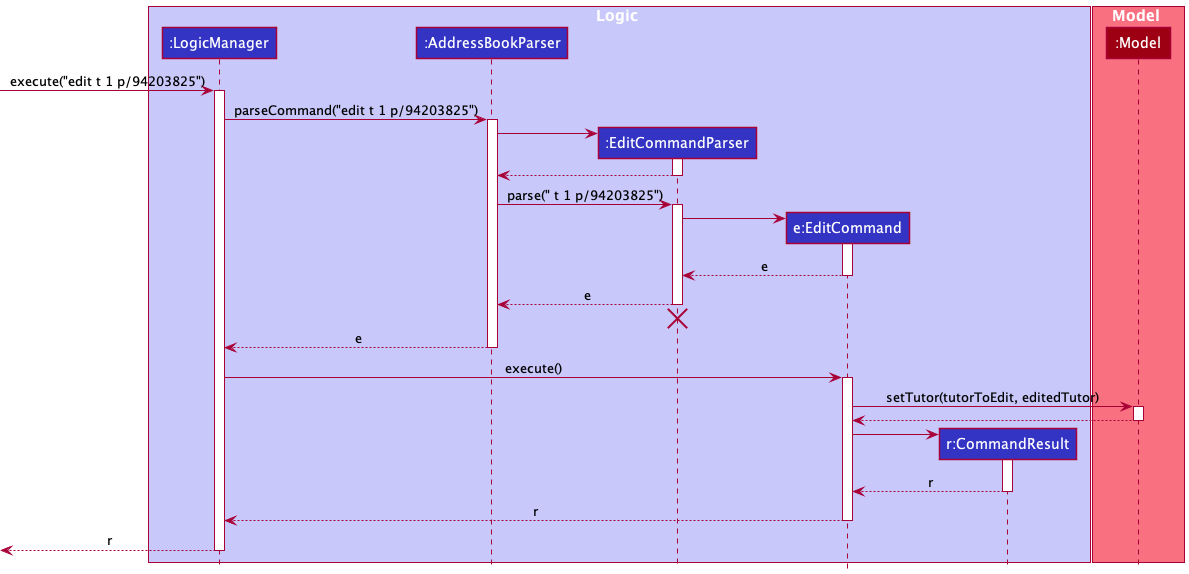

The diagram above was rendered by PlantUML. Its source (embedded in the PNG):
@startuml
!include style.puml

box Logic LOGIC_COLOR_T1
participant ":LogicManager" as LogicManager LOGIC_COLOR
participant ":AddressBookParser" as AddressBookParser LOGIC_COLOR
participant ":EditCommandParser" as EditCommandParser LOGIC_COLOR
participant "e:EditCommand" as EditCommand LOGIC_COLOR
participant "r:CommandResult" as CommandResult LOGIC_COLOR
end box

box Model MODEL_COLOR_T1
participant ":Model" as Model MODEL_COLOR
end box

[-> LogicManager : execute("edit t 1 p/94203825")
activate LogicManager

LogicManager -> AddressBookParser : parseCommand("edit t 1 p/94203825")
activate AddressBookParser

create EditCommandParser
AddressBookParser -> EditCommandParser
activate EditCommandParser

EditCommandParser --> AddressBookParser
deactivate EditCommandParser

AddressBookParser -> EditCommandParser : parse(" t 1 p/94203825")
activate EditCommandParser

create EditCommand
EditCommandParser -> EditCommand
activate EditCommand

EditCommand --> EditCommandParser : e
deactivate EditCommand

EditCommandParser --> AddressBookParser : e
deactivate EditCommandParser
'Hidden arrow to position the destroy marker below the end of the activation bar.
EditCommandParser -[hidden]-> AddressBookParser
destroy EditCommandParser

AddressBookParser --> LogicManager : e
deactivate AddressBookParser

LogicManager -> EditCommand : execute()
activate EditCommand

EditCommand -> Model : setTutor(tutorToEdit, editedTutor)
activate Model

Model --> EditCommand
deactivate Model

create CommandResult
EditCommand -> CommandResult
activate CommandResult

CommandResult --> EditCommand : r
deactivate CommandResult

EditCommand --> LogicManager : r
deactivate EditCommand

[<--LogicManager : r
deactivate LogicManager
@enduml